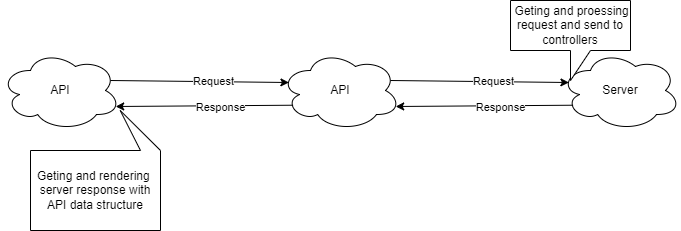

The diagram above was exported from draw.io. Its source (the exported page's mxGraphModel, read from the mxfile embedded in the PNG):
<mxGraphModel dx="351" dy="255" grid="1" gridSize="10" guides="1" tooltips="1" connect="1" arrows="1" fold="1" page="1" pageScale="1" pageWidth="827" pageHeight="1169" math="0" shadow="0">
  <root>
    <mxCell id="0" />
    <mxCell id="1" parent="0" />
    <mxCell id="P0GVi0A-g42ZVCdtnnVQ-8" value="API" style="ellipse;shape=cloud;whiteSpace=wrap;html=1;" vertex="1" parent="1">
      <mxGeometry x="360" y="620" width="120" height="80" as="geometry" />
    </mxCell>
    <mxCell id="P0GVi0A-g42ZVCdtnnVQ-9" value="" style="endArrow=classic;html=1;rounded=0;entryX=0.07;entryY=0.4;entryDx=0;entryDy=0;entryPerimeter=0;" edge="1" parent="1" target="P0GVi0A-g42ZVCdtnnVQ-10">
      <mxGeometry width="50" height="50" relative="1" as="geometry">
        <mxPoint x="470" y="650" as="sourcePoint" />
        <mxPoint x="650" y="644" as="targetPoint" />
      </mxGeometry>
    </mxCell>
    <mxCell id="P0GVi0A-g42ZVCdtnnVQ-12" value="Request" style="edgeLabel;html=1;align=center;verticalAlign=middle;resizable=0;points=[];" vertex="1" connectable="0" parent="P0GVi0A-g42ZVCdtnnVQ-9">
      <mxGeometry x="0.1418" y="1" relative="1" as="geometry">
        <mxPoint as="offset" />
      </mxGeometry>
    </mxCell>
    <mxCell id="P0GVi0A-g42ZVCdtnnVQ-10" value="Server" style="ellipse;shape=cloud;whiteSpace=wrap;html=1;" vertex="1" parent="1">
      <mxGeometry x="640" y="620" width="120" height="80" as="geometry" />
    </mxCell>
    <mxCell id="P0GVi0A-g42ZVCdtnnVQ-11" value="" style="endArrow=classic;html=1;rounded=0;entryX=0.96;entryY=0.7;entryDx=0;entryDy=0;entryPerimeter=0;exitX=0.105;exitY=0.684;exitDx=0;exitDy=0;exitPerimeter=0;" edge="1" parent="1" source="P0GVi0A-g42ZVCdtnnVQ-10" target="P0GVi0A-g42ZVCdtnnVQ-8">
      <mxGeometry width="50" height="50" relative="1" as="geometry">
        <mxPoint x="540" y="790" as="sourcePoint" />
        <mxPoint x="590" y="740" as="targetPoint" />
      </mxGeometry>
    </mxCell>
    <mxCell id="P0GVi0A-g42ZVCdtnnVQ-13" value="Response" style="edgeLabel;html=1;align=center;verticalAlign=middle;resizable=0;points=[];" vertex="1" connectable="0" parent="P0GVi0A-g42ZVCdtnnVQ-11">
      <mxGeometry x="-0.1782" y="1" relative="1" as="geometry">
        <mxPoint as="offset" />
      </mxGeometry>
    </mxCell>
    <mxCell id="P0GVi0A-g42ZVCdtnnVQ-14" value="API" style="ellipse;shape=cloud;whiteSpace=wrap;html=1;" vertex="1" parent="1">
      <mxGeometry x="80" y="620" width="120" height="80" as="geometry" />
    </mxCell>
    <mxCell id="P0GVi0A-g42ZVCdtnnVQ-15" value="" style="endArrow=classic;html=1;rounded=0;entryX=0.07;entryY=0.4;entryDx=0;entryDy=0;entryPerimeter=0;" edge="1" parent="1">
      <mxGeometry width="50" height="50" relative="1" as="geometry">
        <mxPoint x="190" y="650" as="sourcePoint" />
        <mxPoint x="368.39999999999986" y="652" as="targetPoint" />
      </mxGeometry>
    </mxCell>
    <mxCell id="P0GVi0A-g42ZVCdtnnVQ-16" value="Request" style="edgeLabel;html=1;align=center;verticalAlign=middle;resizable=0;points=[];" vertex="1" connectable="0" parent="P0GVi0A-g42ZVCdtnnVQ-15">
      <mxGeometry x="0.1418" y="1" relative="1" as="geometry">
        <mxPoint as="offset" />
      </mxGeometry>
    </mxCell>
    <mxCell id="P0GVi0A-g42ZVCdtnnVQ-18" value="" style="endArrow=classic;html=1;rounded=0;entryX=0.96;entryY=0.7;entryDx=0;entryDy=0;entryPerimeter=0;exitX=0.105;exitY=0.684;exitDx=0;exitDy=0;exitPerimeter=0;" edge="1" parent="1" target="P0GVi0A-g42ZVCdtnnVQ-14">
      <mxGeometry width="50" height="50" relative="1" as="geometry">
        <mxPoint x="372.60000000000014" y="674.72" as="sourcePoint" />
        <mxPoint x="310" y="740" as="targetPoint" />
      </mxGeometry>
    </mxCell>
    <mxCell id="P0GVi0A-g42ZVCdtnnVQ-19" value="Response" style="edgeLabel;html=1;align=center;verticalAlign=middle;resizable=0;points=[];" vertex="1" connectable="0" parent="P0GVi0A-g42ZVCdtnnVQ-18">
      <mxGeometry x="-0.1782" y="1" relative="1" as="geometry">
        <mxPoint as="offset" />
      </mxGeometry>
    </mxCell>
    <mxCell id="P0GVi0A-g42ZVCdtnnVQ-20" value="&amp;nbsp;Geting and proessing request and send to controllers" style="shape=callout;whiteSpace=wrap;html=1;perimeter=calloutPerimeter;" vertex="1" parent="1">
      <mxGeometry x="590" y="570" width="120" height="80" as="geometry" />
    </mxCell>
    <mxCell id="P0GVi0A-g42ZVCdtnnVQ-25" value="" style="shape=callout;whiteSpace=wrap;html=1;perimeter=calloutPerimeter;position2=0.31;size=40;position=0;rotation=-180;verticalAlign=middle;" vertex="1" parent="1">
      <mxGeometry x="110" y="680" width="130" height="120" as="geometry" />
    </mxCell>
    <mxCell id="P0GVi0A-g42ZVCdtnnVQ-26" value="Geting and rendering&amp;nbsp; server response with API data structure" style="text;html=1;strokeColor=none;fillColor=none;align=center;verticalAlign=middle;whiteSpace=wrap;rounded=0;" vertex="1" parent="1">
      <mxGeometry x="115" y="730" width="120" height="60" as="geometry" />
    </mxCell>
  </root>
</mxGraphModel>